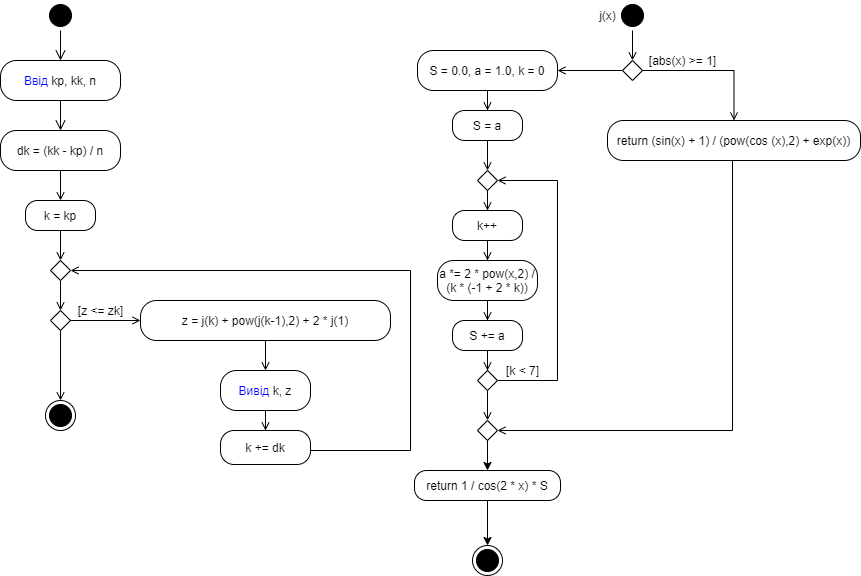

The diagram above was exported from draw.io. Its source (the exported page's mxGraphModel, read from the mxfile embedded in the PNG):
<mxGraphModel dx="1996" dy="1096" grid="1" gridSize="10" guides="1" tooltips="1" connect="1" arrows="1" fold="1" page="1" pageScale="1" pageWidth="827" pageHeight="1169" math="0" shadow="0">
  <root>
    <mxCell id="0" />
    <mxCell id="1" parent="0" />
    <mxCell id="-ymbWiZr9gY4_jljzcxB-48" value="" style="ellipse;html=1;shape=startState;fillColor=#000000;strokeColor=#000000;" vertex="1" parent="1">
      <mxGeometry x="55" y="10" width="30" height="30" as="geometry" />
    </mxCell>
    <mxCell id="-ymbWiZr9gY4_jljzcxB-49" value="" style="edgeStyle=orthogonalEdgeStyle;html=1;verticalAlign=bottom;endArrow=open;endSize=8;strokeColor=#000000;rounded=0;" edge="1" parent="1" source="-ymbWiZr9gY4_jljzcxB-48">
      <mxGeometry relative="1" as="geometry">
        <mxPoint x="70" y="70" as="targetPoint" />
      </mxGeometry>
    </mxCell>
    <mxCell id="-ymbWiZr9gY4_jljzcxB-50" value="&lt;font color=&quot;#0000ff&quot;&gt;Ввід&lt;/font&gt;&amp;nbsp;kp, kk, n" style="rounded=1;whiteSpace=wrap;html=1;arcSize=40;strokeColor=#000000;" vertex="1" parent="1">
      <mxGeometry x="10" y="70" width="120" height="40" as="geometry" />
    </mxCell>
    <mxCell id="-ymbWiZr9gY4_jljzcxB-51" value="" style="edgeStyle=orthogonalEdgeStyle;html=1;verticalAlign=bottom;endArrow=open;endSize=8;strokeColor=#000000;rounded=0;entryX=0.5;entryY=0;entryDx=0;entryDy=0;" edge="1" parent="1" source="-ymbWiZr9gY4_jljzcxB-50" target="-ymbWiZr9gY4_jljzcxB-53">
      <mxGeometry relative="1" as="geometry">
        <mxPoint x="70" y="140" as="targetPoint" />
      </mxGeometry>
    </mxCell>
    <mxCell id="-ymbWiZr9gY4_jljzcxB-52" style="edgeStyle=orthogonalEdgeStyle;rounded=0;orthogonalLoop=1;jettySize=auto;html=1;entryX=0.5;entryY=0;entryDx=0;entryDy=0;strokeColor=#000000;endArrow=open;endFill=0;" edge="1" parent="1" source="-ymbWiZr9gY4_jljzcxB-53" target="-ymbWiZr9gY4_jljzcxB-55">
      <mxGeometry relative="1" as="geometry" />
    </mxCell>
    <mxCell id="-ymbWiZr9gY4_jljzcxB-53" value="dk = (kk - kp) / n" style="rounded=1;whiteSpace=wrap;html=1;arcSize=40;strokeColor=#000000;" vertex="1" parent="1">
      <mxGeometry x="10" y="140" width="120" height="40" as="geometry" />
    </mxCell>
    <mxCell id="-ymbWiZr9gY4_jljzcxB-54" style="edgeStyle=orthogonalEdgeStyle;rounded=0;orthogonalLoop=1;jettySize=auto;html=1;entryX=0.5;entryY=0;entryDx=0;entryDy=0;endArrow=open;endFill=0;strokeColor=#000000;" edge="1" parent="1" source="-ymbWiZr9gY4_jljzcxB-55" target="-ymbWiZr9gY4_jljzcxB-57">
      <mxGeometry relative="1" as="geometry" />
    </mxCell>
    <mxCell id="-ymbWiZr9gY4_jljzcxB-55" value="k = kp" style="rounded=1;whiteSpace=wrap;html=1;arcSize=40;strokeColor=#000000;" vertex="1" parent="1">
      <mxGeometry x="35" y="210" width="70" height="30" as="geometry" />
    </mxCell>
    <mxCell id="-ymbWiZr9gY4_jljzcxB-56" style="edgeStyle=orthogonalEdgeStyle;rounded=0;orthogonalLoop=1;jettySize=auto;html=1;entryX=0.5;entryY=0;entryDx=0;entryDy=0;endArrow=open;endFill=0;strokeColor=#000000;" edge="1" parent="1" source="-ymbWiZr9gY4_jljzcxB-57" target="-ymbWiZr9gY4_jljzcxB-60">
      <mxGeometry relative="1" as="geometry" />
    </mxCell>
    <mxCell id="-ymbWiZr9gY4_jljzcxB-57" value="" style="rhombus;whiteSpace=wrap;html=1;strokeColor=#000000;" vertex="1" parent="1">
      <mxGeometry x="60" y="270" width="20" height="20" as="geometry" />
    </mxCell>
    <mxCell id="-ymbWiZr9gY4_jljzcxB-58" style="edgeStyle=orthogonalEdgeStyle;rounded=0;orthogonalLoop=1;jettySize=auto;html=1;entryX=0;entryY=0.5;entryDx=0;entryDy=0;endArrow=open;endFill=0;strokeColor=#000000;" edge="1" parent="1" source="-ymbWiZr9gY4_jljzcxB-60" target="-ymbWiZr9gY4_jljzcxB-62">
      <mxGeometry relative="1" as="geometry" />
    </mxCell>
    <mxCell id="-ymbWiZr9gY4_jljzcxB-59" style="edgeStyle=orthogonalEdgeStyle;rounded=0;orthogonalLoop=1;jettySize=auto;html=1;entryX=0.5;entryY=0;entryDx=0;entryDy=0;endArrow=open;endFill=0;strokeColor=#000000;" edge="1" parent="1" source="-ymbWiZr9gY4_jljzcxB-60" target="-ymbWiZr9gY4_jljzcxB-68">
      <mxGeometry relative="1" as="geometry" />
    </mxCell>
    <mxCell id="-ymbWiZr9gY4_jljzcxB-60" value="" style="rhombus;whiteSpace=wrap;html=1;strokeColor=#000000;" vertex="1" parent="1">
      <mxGeometry x="60" y="320" width="20" height="20" as="geometry" />
    </mxCell>
    <mxCell id="-ymbWiZr9gY4_jljzcxB-61" style="edgeStyle=orthogonalEdgeStyle;rounded=0;orthogonalLoop=1;jettySize=auto;html=1;entryX=0.5;entryY=0;entryDx=0;entryDy=0;endArrow=open;endFill=0;strokeColor=#000000;" edge="1" parent="1" source="-ymbWiZr9gY4_jljzcxB-62" target="-ymbWiZr9gY4_jljzcxB-65">
      <mxGeometry relative="1" as="geometry" />
    </mxCell>
    <mxCell id="-ymbWiZr9gY4_jljzcxB-62" value="z = j(k) + pow(j(k-1),2) + 2 * j(1)" style="rounded=1;whiteSpace=wrap;html=1;arcSize=40;strokeColor=#000000;" vertex="1" parent="1">
      <mxGeometry x="150" y="310" width="250" height="40" as="geometry" />
    </mxCell>
    <mxCell id="-ymbWiZr9gY4_jljzcxB-63" value="[z &amp;lt;= zk]" style="text;html=1;align=center;verticalAlign=middle;resizable=0;points=[];autosize=1;strokeColor=none;fillColor=none;" vertex="1" parent="1">
      <mxGeometry x="80" y="310" width="60" height="20" as="geometry" />
    </mxCell>
    <mxCell id="-ymbWiZr9gY4_jljzcxB-64" style="edgeStyle=orthogonalEdgeStyle;rounded=0;orthogonalLoop=1;jettySize=auto;html=1;endArrow=open;endFill=0;strokeColor=#000000;" edge="1" parent="1" source="-ymbWiZr9gY4_jljzcxB-65" target="-ymbWiZr9gY4_jljzcxB-67">
      <mxGeometry relative="1" as="geometry" />
    </mxCell>
    <mxCell id="-ymbWiZr9gY4_jljzcxB-65" value="&lt;font color=&quot;#0000ff&quot;&gt;Вивід&lt;/font&gt;&amp;nbsp;k, z" style="rounded=1;whiteSpace=wrap;html=1;arcSize=40;strokeColor=#000000;" vertex="1" parent="1">
      <mxGeometry x="230" y="380" width="90" height="40" as="geometry" />
    </mxCell>
    <mxCell id="-ymbWiZr9gY4_jljzcxB-66" style="edgeStyle=orthogonalEdgeStyle;rounded=0;orthogonalLoop=1;jettySize=auto;html=1;entryX=1;entryY=0.5;entryDx=0;entryDy=0;endArrow=open;endFill=0;strokeColor=#000000;exitX=1;exitY=0.5;exitDx=0;exitDy=0;" edge="1" parent="1" source="-ymbWiZr9gY4_jljzcxB-67" target="-ymbWiZr9gY4_jljzcxB-57">
      <mxGeometry relative="1" as="geometry">
        <mxPoint x="350" y="460" as="sourcePoint" />
        <Array as="points">
          <mxPoint x="320" y="460" />
          <mxPoint x="420" y="460" />
          <mxPoint x="420" y="280" />
        </Array>
      </mxGeometry>
    </mxCell>
    <mxCell id="-ymbWiZr9gY4_jljzcxB-67" value="k += dk" style="rounded=1;whiteSpace=wrap;html=1;arcSize=40;strokeColor=#000000;" vertex="1" parent="1">
      <mxGeometry x="230" y="440" width="90" height="34" as="geometry" />
    </mxCell>
    <mxCell id="-ymbWiZr9gY4_jljzcxB-68" value="" style="ellipse;html=1;shape=endState;fillColor=#000000;strokeColor=#000000;" vertex="1" parent="1">
      <mxGeometry x="55" y="410" width="30" height="30" as="geometry" />
    </mxCell>
    <mxCell id="-ymbWiZr9gY4_jljzcxB-69" style="edgeStyle=orthogonalEdgeStyle;rounded=0;orthogonalLoop=1;jettySize=auto;html=1;endArrow=open;endFill=0;strokeColor=#000000;" edge="1" parent="1" source="-ymbWiZr9gY4_jljzcxB-70" target="-ymbWiZr9gY4_jljzcxB-73">
      <mxGeometry relative="1" as="geometry" />
    </mxCell>
    <mxCell id="-ymbWiZr9gY4_jljzcxB-70" value="" style="ellipse;html=1;shape=startState;fillColor=#000000;strokeColor=#000000;" vertex="1" parent="1">
      <mxGeometry x="627" y="10" width="30" height="30" as="geometry" />
    </mxCell>
    <mxCell id="-ymbWiZr9gY4_jljzcxB-71" style="edgeStyle=orthogonalEdgeStyle;rounded=0;orthogonalLoop=1;jettySize=auto;html=1;endArrow=open;endFill=0;strokeColor=#000000;" edge="1" parent="1" source="-ymbWiZr9gY4_jljzcxB-73" target="-ymbWiZr9gY4_jljzcxB-79">
      <mxGeometry relative="1" as="geometry" />
    </mxCell>
    <mxCell id="-ymbWiZr9gY4_jljzcxB-72" style="edgeStyle=orthogonalEdgeStyle;rounded=0;orthogonalLoop=1;jettySize=auto;html=1;entryX=0.5;entryY=0;entryDx=0;entryDy=0;endArrow=open;endFill=0;strokeColor=#000000;exitX=1;exitY=0.5;exitDx=0;exitDy=0;" edge="1" parent="1" source="-ymbWiZr9gY4_jljzcxB-73" target="-ymbWiZr9gY4_jljzcxB-77">
      <mxGeometry relative="1" as="geometry" />
    </mxCell>
    <mxCell id="-ymbWiZr9gY4_jljzcxB-73" value="" style="rhombus;whiteSpace=wrap;html=1;strokeColor=#000000;" vertex="1" parent="1">
      <mxGeometry x="632" y="70" width="20" height="20" as="geometry" />
    </mxCell>
    <mxCell id="-ymbWiZr9gY4_jljzcxB-74" value="[abs(x) &amp;gt;= 1]" style="text;html=1;align=center;verticalAlign=middle;resizable=0;points=[];autosize=1;strokeColor=none;fillColor=none;" vertex="1" parent="1">
      <mxGeometry x="652" y="60" width="80" height="20" as="geometry" />
    </mxCell>
    <mxCell id="-ymbWiZr9gY4_jljzcxB-75" value="j(x)" style="text;html=1;align=center;verticalAlign=middle;resizable=0;points=[];autosize=1;strokeColor=none;fillColor=none;" vertex="1" parent="1">
      <mxGeometry x="602" y="15" width="30" height="20" as="geometry" />
    </mxCell>
    <mxCell id="-ymbWiZr9gY4_jljzcxB-76" style="edgeStyle=orthogonalEdgeStyle;rounded=0;orthogonalLoop=1;jettySize=auto;html=1;entryX=1;entryY=0.5;entryDx=0;entryDy=0;endArrow=open;endFill=0;strokeColor=#000000;exitX=0.5;exitY=1;exitDx=0;exitDy=0;" edge="1" parent="1" source="-ymbWiZr9gY4_jljzcxB-77" target="-ymbWiZr9gY4_jljzcxB-95">
      <mxGeometry relative="1" as="geometry">
        <Array as="points">
          <mxPoint x="742" y="440" />
        </Array>
      </mxGeometry>
    </mxCell>
    <mxCell id="-ymbWiZr9gY4_jljzcxB-77" value="return&amp;nbsp;(sin(x) + 1) / (pow(cos (x),2) + exp(x))" style="rounded=1;whiteSpace=wrap;html=1;arcSize=40;strokeColor=#000000;" vertex="1" parent="1">
      <mxGeometry x="617" y="130" width="253" height="40" as="geometry" />
    </mxCell>
    <mxCell id="-ymbWiZr9gY4_jljzcxB-78" style="edgeStyle=orthogonalEdgeStyle;rounded=0;orthogonalLoop=1;jettySize=auto;html=1;entryX=0.5;entryY=0;entryDx=0;entryDy=0;endArrow=open;endFill=0;strokeColor=#000000;" edge="1" parent="1" source="-ymbWiZr9gY4_jljzcxB-79" target="-ymbWiZr9gY4_jljzcxB-81">
      <mxGeometry relative="1" as="geometry" />
    </mxCell>
    <mxCell id="-ymbWiZr9gY4_jljzcxB-79" value="S = 0.0, a = 1.0, k = 0" style="rounded=1;whiteSpace=wrap;html=1;arcSize=40;strokeColor=#000000;" vertex="1" parent="1">
      <mxGeometry x="427" y="60" width="140" height="40" as="geometry" />
    </mxCell>
    <mxCell id="-ymbWiZr9gY4_jljzcxB-80" style="edgeStyle=orthogonalEdgeStyle;rounded=0;orthogonalLoop=1;jettySize=auto;html=1;endArrow=open;endFill=0;strokeColor=#000000;" edge="1" parent="1" source="-ymbWiZr9gY4_jljzcxB-81" target="-ymbWiZr9gY4_jljzcxB-89">
      <mxGeometry relative="1" as="geometry" />
    </mxCell>
    <mxCell id="-ymbWiZr9gY4_jljzcxB-81" value="S = a&lt;span style=&quot;color: rgba(0 , 0 , 0 , 0) ; font-family: monospace ; font-size: 0px&quot;&gt;%3CmxGraphModel%3E%3Croot%3E%3CmxCell%20id%3D%220%22%2F%3E%3CmxCell%20id%3D%221%22%20parent%3D%220%22%2F%3E%3CmxCell%20id%3D%222%22%20value%3D%22z%20%3D%20zp%22%20style%3D%22rounded%3D1%3BwhiteSpace%3Dwrap%3Bhtml%3D1%3BarcSize%3D40%3BstrokeColor%3D%23000000%3B%22%20vertex%3D%221%22%20parent%3D%221%22%3E%3CmxGeometry%20x%3D%2225%22%20y%3D%22200%22%20width%3D%2270%22%20height%3D%2230%22%20as%3D%22geometry%22%2F%3E%3C%2FmxCell%3E%3C%2Froot%3E%3C%2FmxGraphModel%3E&lt;/span&gt;" style="rounded=1;whiteSpace=wrap;html=1;arcSize=40;strokeColor=#000000;" vertex="1" parent="1">
      <mxGeometry x="462" y="120" width="70" height="30" as="geometry" />
    </mxCell>
    <mxCell id="-ymbWiZr9gY4_jljzcxB-82" style="edgeStyle=orthogonalEdgeStyle;rounded=0;orthogonalLoop=1;jettySize=auto;html=1;entryX=0.5;entryY=0;entryDx=0;entryDy=0;endArrow=open;endFill=0;strokeColor=#000000;" edge="1" parent="1" source="-ymbWiZr9gY4_jljzcxB-83" target="-ymbWiZr9gY4_jljzcxB-85">
      <mxGeometry relative="1" as="geometry" />
    </mxCell>
    <mxCell id="-ymbWiZr9gY4_jljzcxB-83" value="k++" style="rounded=1;whiteSpace=wrap;html=1;arcSize=40;strokeColor=#000000;" vertex="1" parent="1">
      <mxGeometry x="462" y="220" width="70" height="30" as="geometry" />
    </mxCell>
    <mxCell id="-ymbWiZr9gY4_jljzcxB-84" style="edgeStyle=orthogonalEdgeStyle;rounded=0;orthogonalLoop=1;jettySize=auto;html=1;entryX=0.5;entryY=0;entryDx=0;entryDy=0;endArrow=open;endFill=0;strokeColor=#000000;" edge="1" parent="1" source="-ymbWiZr9gY4_jljzcxB-85" target="-ymbWiZr9gY4_jljzcxB-87">
      <mxGeometry relative="1" as="geometry" />
    </mxCell>
    <mxCell id="-ymbWiZr9gY4_jljzcxB-85" value="a *= 2 * pow(x,2) / (k * (-1 + 2 * k))" style="rounded=1;whiteSpace=wrap;html=1;arcSize=40;strokeColor=#000000;" vertex="1" parent="1">
      <mxGeometry x="447" y="270" width="100" height="40" as="geometry" />
    </mxCell>
    <mxCell id="-ymbWiZr9gY4_jljzcxB-86" style="edgeStyle=orthogonalEdgeStyle;rounded=0;orthogonalLoop=1;jettySize=auto;html=1;entryX=0.5;entryY=0;entryDx=0;entryDy=0;endArrow=open;endFill=0;strokeColor=#000000;" edge="1" parent="1" source="-ymbWiZr9gY4_jljzcxB-87" target="-ymbWiZr9gY4_jljzcxB-92">
      <mxGeometry relative="1" as="geometry" />
    </mxCell>
    <mxCell id="-ymbWiZr9gY4_jljzcxB-87" value="S += a" style="rounded=1;whiteSpace=wrap;html=1;arcSize=40;strokeColor=#000000;" vertex="1" parent="1">
      <mxGeometry x="462" y="330" width="70" height="30" as="geometry" />
    </mxCell>
    <mxCell id="-ymbWiZr9gY4_jljzcxB-88" style="edgeStyle=orthogonalEdgeStyle;rounded=0;orthogonalLoop=1;jettySize=auto;html=1;entryX=0.5;entryY=0;entryDx=0;entryDy=0;endArrow=open;endFill=0;strokeColor=#000000;" edge="1" parent="1" source="-ymbWiZr9gY4_jljzcxB-89" target="-ymbWiZr9gY4_jljzcxB-83">
      <mxGeometry relative="1" as="geometry" />
    </mxCell>
    <mxCell id="-ymbWiZr9gY4_jljzcxB-89" value="" style="rhombus;whiteSpace=wrap;html=1;strokeColor=#000000;" vertex="1" parent="1">
      <mxGeometry x="487" y="180" width="20" height="20" as="geometry" />
    </mxCell>
    <mxCell id="-ymbWiZr9gY4_jljzcxB-90" style="edgeStyle=orthogonalEdgeStyle;rounded=0;orthogonalLoop=1;jettySize=auto;html=1;entryX=1;entryY=0.5;entryDx=0;entryDy=0;endArrow=open;endFill=0;strokeColor=#000000;" edge="1" parent="1" source="-ymbWiZr9gY4_jljzcxB-92" target="-ymbWiZr9gY4_jljzcxB-89">
      <mxGeometry relative="1" as="geometry">
        <Array as="points">
          <mxPoint x="567" y="390" />
          <mxPoint x="567" y="190" />
        </Array>
      </mxGeometry>
    </mxCell>
    <mxCell id="-ymbWiZr9gY4_jljzcxB-91" style="edgeStyle=orthogonalEdgeStyle;rounded=0;orthogonalLoop=1;jettySize=auto;html=1;entryX=0.5;entryY=0;entryDx=0;entryDy=0;endArrow=open;endFill=0;strokeColor=#000000;" edge="1" parent="1" source="-ymbWiZr9gY4_jljzcxB-92" target="-ymbWiZr9gY4_jljzcxB-95">
      <mxGeometry relative="1" as="geometry" />
    </mxCell>
    <mxCell id="-ymbWiZr9gY4_jljzcxB-92" value="" style="rhombus;whiteSpace=wrap;html=1;strokeColor=#000000;" vertex="1" parent="1">
      <mxGeometry x="487" y="380" width="20" height="20" as="geometry" />
    </mxCell>
    <mxCell id="-ymbWiZr9gY4_jljzcxB-93" value="[k &amp;lt; 7]" style="text;html=1;align=center;verticalAlign=middle;resizable=0;points=[];autosize=1;strokeColor=none;fillColor=none;" vertex="1" parent="1">
      <mxGeometry x="507" y="370" width="50" height="20" as="geometry" />
    </mxCell>
    <mxCell id="-ymbWiZr9gY4_jljzcxB-98" style="edgeStyle=orthogonalEdgeStyle;rounded=0;orthogonalLoop=1;jettySize=auto;html=1;exitX=0.5;exitY=1;exitDx=0;exitDy=0;entryX=0.5;entryY=0;entryDx=0;entryDy=0;" edge="1" parent="1" source="-ymbWiZr9gY4_jljzcxB-95" target="-ymbWiZr9gY4_jljzcxB-97">
      <mxGeometry relative="1" as="geometry" />
    </mxCell>
    <mxCell id="-ymbWiZr9gY4_jljzcxB-95" value="" style="rhombus;whiteSpace=wrap;html=1;strokeColor=#000000;" vertex="1" parent="1">
      <mxGeometry x="487" y="430" width="20" height="20" as="geometry" />
    </mxCell>
    <mxCell id="-ymbWiZr9gY4_jljzcxB-96" value="" style="ellipse;html=1;shape=endState;fillColor=#000000;strokeColor=#000000;" vertex="1" parent="1">
      <mxGeometry x="482" y="555" width="30" height="30" as="geometry" />
    </mxCell>
    <mxCell id="-ymbWiZr9gY4_jljzcxB-99" style="edgeStyle=orthogonalEdgeStyle;rounded=0;orthogonalLoop=1;jettySize=auto;html=1;exitX=0.5;exitY=1;exitDx=0;exitDy=0;entryX=0.5;entryY=0;entryDx=0;entryDy=0;" edge="1" parent="1" source="-ymbWiZr9gY4_jljzcxB-97" target="-ymbWiZr9gY4_jljzcxB-96">
      <mxGeometry relative="1" as="geometry" />
    </mxCell>
    <mxCell id="-ymbWiZr9gY4_jljzcxB-97" value="return&amp;nbsp;1 / cos(2 * x) * S" style="rounded=1;whiteSpace=wrap;html=1;arcSize=40;strokeColor=#000000;" vertex="1" parent="1">
      <mxGeometry x="424" y="480" width="146" height="30" as="geometry" />
    </mxCell>
  </root>
</mxGraphModel>